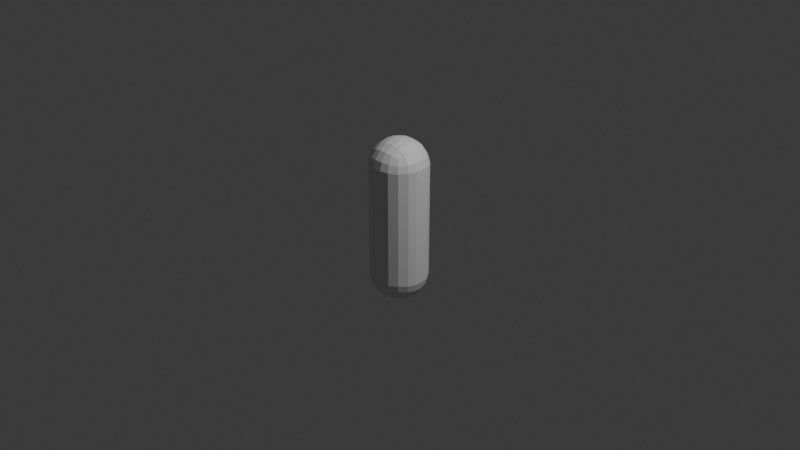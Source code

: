 # Source: SM_PlayerCollider.blend  (saved by Blender 4.0.36; exported with 4.5.12 LTS)
import bpy
from mathutils import Matrix  # noqa: F401  (used for matrix-valued properties, if any)

bpy.ops.wm.read_factory_settings(use_empty=True)
scene = bpy.context.scene
scene.name = 'Scene'

# ---- collections
col_collection = bpy.data.collections.new('Collection'); scene.collection.children.link(col_collection)

# ---- materials (node trees are filled in below, after node groups)
mat_material = bpy.data.materials.new('Material')
mat_material.alpha_threshold = 0.0
mat_material.use_transparent_shadow = False
mat_material.roughness = 0.5
mat_material.line_color = (0.0, 0.0, 0.0, 1.0)

# ---- material node trees
mat_material.use_nodes = True; mat_material.node_tree.nodes.clear()
_N = mat_material.node_tree.nodes; _L = mat_material.node_tree.links
n0 = _N.new('ShaderNodeOutputMaterial'); n0.name = 'Material Output'; n0.location = (300, 300)
n1 = _N.new('ShaderNodeBsdfPrincipled'); n1.name = 'Principled BSDF'; n1.location = (10, 300)
n1.inputs[3].default_value = 1.45
_L.new(n1.outputs[0], n0.inputs[0])
n0.is_active_output = True

# ---- world
world_world = bpy.data.worlds.new('World'); scene.world = world_world
world_world.use_nodes = True; world_world.node_tree.nodes.clear()
_N = world_world.node_tree.nodes; _L = world_world.node_tree.links
n0 = _N.new('ShaderNodeOutputWorld'); n0.name = 'World Output'; n0.location = (300, 300)
n1 = _N.new('ShaderNodeBackground'); n1.name = 'Background'; n1.location = (10, 300)
n1.inputs[0].default_value = (0.05088, 0.05088, 0.05088, 1.0)
_L.new(n1.outputs[0], n0.inputs[0])
n0.is_active_output = True
world_world.color = (0.05088, 0.05088, 0.05088)
world_world.use_sun_shadow = False
world_world.sun_shadow_jitter_overblur = 0.0

# ---- cameras
cam_camera = bpy.data.cameras.new('Camera')
cam_camera.clip_end = 100.0
cam_camera.ortho_scale = 7.314

# ---- lights
light_light = bpy.data.lights.new('Light', 'POINT')
light_light.transmission_factor = 0.0
light_light.use_soft_falloff = False
light_light.energy = 1000.0
light_light.shadow_soft_size = 0.1
light_light.shadow_maximum_resolution = 0.006
light_light.use_absolute_resolution = True

# ---- meshes
me_roundcube = bpy.data.meshes.new('Roundcube')
me_roundcube.from_pydata([(0.1792, 0.1792, -0.7592), (0.1099, 0.205, -0.785), (0.04062, 0.2167, -0.7967), (-0.04062, 0.2167, -0.7967), (-0.1099, 0.205, -0.785), (0.205, 0.205, -0.6899), (0.1254, 0.2539, -0.7054), (0.04578, 0.2751, -0.7124), (-0.04578, 0.2751, -0.7124), (-0.1254, 0.2539, -0.7054), (0.2167, 0.2167, -0.6206), (0.1324, 0.2751, -0.6258), (0.04812, 0.3, -0.6281), (-0.04812, 0.3, -0.6281), (-0.1324, 0.2751, -0.6258), (0.2167, 0.2167, 0.6206), (0.1324, 0.2751, 0.6258), (0.04812, 0.3, 0.6281), (-0.04812, 0.3, 0.6281), (-0.1324, 0.2751, 0.6258), (0.205, 0.205, 0.6899), (0.1254, 0.2539, 0.7054), (0.04578, 0.2751, 0.7124), (-0.04578, 0.2751, 0.7124), (-0.1254, 0.2539, 0.7054), (-0.1792, 0.1792, -0.7592), (-0.205, 0.1099, -0.785), (-0.2167, 0.04062, -0.7967), (-0.2167, -0.04062, -0.7967), (-0.205, -0.1099, -0.785), (-0.205, 0.205, -0.6899), (-0.2539, 0.1254, -0.7054), (-0.2751, 0.04578, -0.7124), (-0.2751, -0.04578, -0.7124), (-0.2539, -0.1254, -0.7054), (-0.2167, 0.2167, -0.6206), (-0.2751, 0.1324, -0.6258), (-0.3, 0.04812, -0.6281), (-0.3, -0.04812, -0.6281), (-0.2751, -0.1324, -0.6258), (-0.2167, 0.2167, 0.6206), (-0.2751, 0.1324, 0.6258), (-0.3, 0.04812, 0.6281), (-0.3, -0.04812, 0.6281), (-0.2751, -0.1324, 0.6258), (-0.205, 0.205, 0.6899), (-0.2539, 0.1254, 0.7054), (-0.2751, 0.04578, 0.7124), (-0.2751, -0.04578, 0.7124), (-0.2539, -0.1254, 0.7054), (-0.1792, -0.1792, -0.7592), (-0.1099, -0.205, -0.785), (-0.04062, -0.2167, -0.7967), (0.04062, -0.2167, -0.7967), (0.1099, -0.205, -0.785), (-0.205, -0.205, -0.6899), (-0.1254, -0.2539, -0.7054), (-0.04578, -0.2751, -0.7124), (0.04578, -0.2751, -0.7124), (0.1254, -0.2539, -0.7054), (-0.2167, -0.2167, -0.6206), (-0.1324, -0.2751, -0.6258), (-0.04812, -0.3, -0.6281), (0.04812, -0.3, -0.6281), (0.1324, -0.2751, -0.6258), (-0.2167, -0.2167, 0.6206), (-0.1324, -0.2751, 0.6258), (-0.04812, -0.3, 0.6281), (0.04812, -0.3, 0.6281), (0.1324, -0.2751, 0.6258), (-0.205, -0.205, 0.6899), (-0.1254, -0.2539, 0.7054), (-0.04578, -0.2751, 0.7124), (0.04578, -0.2751, 0.7124), (0.1254, -0.2539, 0.7054), (0.1792, -0.1792, -0.7592), (0.205, -0.1099, -0.785), (0.2167, -0.04062, -0.7967), (0.2167, 0.04062, -0.7967), (0.205, 0.1099, -0.785), (0.205, -0.205, -0.6899), (0.2539, -0.1254, -0.7054), (0.2751, -0.04578, -0.7124), (0.2751, 0.04578, -0.7124), (0.2539, 0.1254, -0.7054), (0.2167, -0.2167, -0.6206), (0.2751, -0.1324, -0.6258), (0.3, -0.04812, -0.6281), (0.3, 0.04812, -0.6281), (0.2751, 0.1324, -0.6258), (0.2167, -0.2167, 0.6206), (0.2751, -0.1324, 0.6258), (0.3, -0.04812, 0.6281), (0.3, 0.04812, 0.6281), (0.2751, 0.1324, 0.6258), (0.205, -0.205, 0.6899), (0.2539, -0.1254, 0.7054), (0.2751, -0.04578, 0.7124), (0.2751, 0.04578, 0.7124), (0.2539, 0.1254, 0.7054), (0.1254, -0.1254, -0.8339), (0.04578, -0.1324, -0.8551), (-0.04578, -0.1324, -0.8551), (-0.1254, -0.1254, -0.8339), (0.1324, -0.04578, -0.8551), (0.04812, -0.04812, -0.88), (-0.04812, -0.04812, -0.88), (-0.1324, -0.04578, -0.8551), (0.1324, 0.04578, -0.8551), (0.04812, 0.04812, -0.88), (-0.04812, 0.04812, -0.88), (-0.1324, 0.04578, -0.8551), (0.1254, 0.1254, -0.8339), (0.04578, 0.1324, -0.8551), (-0.04578, 0.1324, -0.8551), (-0.1254, 0.1254, -0.8339), (0.1792, 0.1792, 0.7592), (0.1099, 0.205, 0.785), (0.04062, 0.2167, 0.7967), (-0.04062, 0.2167, 0.7967), (-0.1099, 0.205, 0.785), (-0.1792, 0.1792, 0.7592), (0.205, 0.1099, 0.785), (0.1254, 0.1254, 0.8339), (0.04578, 0.1324, 0.8551), (-0.04578, 0.1324, 0.8551), (-0.1254, 0.1254, 0.8339), (-0.205, 0.1099, 0.785), (0.2167, 0.04062, 0.7967), (0.1324, 0.04578, 0.8551), (0.04812, 0.04812, 0.88), (-0.04812, 0.04812, 0.88), (-0.1324, 0.04578, 0.8551), (-0.2167, 0.04062, 0.7967), (0.2167, -0.04062, 0.7967), (0.1324, -0.04578, 0.8551), (0.04812, -0.04812, 0.88), (-0.04812, -0.04812, 0.88), (-0.1324, -0.04578, 0.8551), (-0.2167, -0.04062, 0.7967), (0.205, -0.1099, 0.785), (0.1254, -0.1254, 0.8339), (0.04578, -0.1324, 0.8551), (-0.04578, -0.1324, 0.8551), (-0.1254, -0.1254, 0.8339), (-0.205, -0.1099, 0.785), (0.1792, -0.1792, 0.7592), (0.1099, -0.205, 0.785), (0.04062, -0.2167, 0.7967), (-0.04062, -0.2167, 0.7967), (-0.1099, -0.205, 0.785), (-0.1792, -0.1792, 0.7592)], [], [(0, 1, 6, 5), (1, 2, 7, 6), (2, 3, 8, 7), (3, 4, 9, 8), (4, 25, 30, 9), (5, 6, 11, 10), (6, 7, 12, 11), (7, 8, 13, 12), (8, 9, 14, 13), (9, 30, 35, 14), (10, 11, 16, 15), (11, 12, 17, 16), (12, 13, 18, 17), (13, 14, 19, 18), (14, 35, 40, 19), (15, 16, 21, 20), (16, 17, 22, 21), (17, 18, 23, 22), (18, 19, 24, 23), (19, 40, 45, 24), (20, 21, 117, 116), (21, 22, 118, 117), (22, 23, 119, 118), (23, 24, 120, 119), (24, 45, 121, 120), (25, 26, 31, 30), (26, 27, 32, 31), (27, 28, 33, 32), (28, 29, 34, 33), (29, 50, 55, 34), (30, 31, 36, 35), (31, 32, 37, 36), (32, 33, 38, 37), (33, 34, 39, 38), (34, 55, 60, 39), (35, 36, 41, 40), (36, 37, 42, 41), (37, 38, 43, 42), (38, 39, 44, 43), (39, 60, 65, 44), (40, 41, 46, 45), (41, 42, 47, 46), (42, 43, 48, 47), (43, 44, 49, 48), (44, 65, 70, 49), (45, 46, 127, 121), (46, 47, 133, 127), (47, 48, 139, 133), (48, 49, 145, 139), (49, 70, 151, 145), (50, 51, 56, 55), (51, 52, 57, 56), (52, 53, 58, 57), (53, 54, 59, 58), (54, 75, 80, 59), (55, 56, 61, 60), (56, 57, 62, 61), (57, 58, 63, 62), (58, 59, 64, 63), (59, 80, 85, 64), (60, 61, 66, 65), (61, 62, 67, 66), (62, 63, 68, 67), (63, 64, 69, 68), (64, 85, 90, 69), (65, 66, 71, 70), (66, 67, 72, 71), (67, 68, 73, 72), (68, 69, 74, 73), (69, 90, 95, 74), (70, 71, 150, 151), (71, 72, 149, 150), (72, 73, 148, 149), (73, 74, 147, 148), (74, 95, 146, 147), (75, 76, 81, 80), (76, 77, 82, 81), (77, 78, 83, 82), (78, 79, 84, 83), (79, 0, 5, 84), (80, 81, 86, 85), (81, 82, 87, 86), (82, 83, 88, 87), (83, 84, 89, 88), (84, 5, 10, 89), (85, 86, 91, 90), (86, 87, 92, 91), (87, 88, 93, 92), (88, 89, 94, 93), (89, 10, 15, 94), (90, 91, 96, 95), (91, 92, 97, 96), (92, 93, 98, 97), (93, 94, 99, 98), (94, 15, 20, 99), (95, 96, 140, 146), (96, 97, 134, 140), (97, 98, 128, 134), (98, 99, 122, 128), (99, 20, 116, 122), (75, 54, 100, 76), (54, 53, 101, 100), (53, 52, 102, 101), (52, 51, 103, 102), (51, 50, 29, 103), (76, 100, 104, 77), (100, 101, 105, 104), (101, 102, 106, 105), (102, 103, 107, 106), (103, 29, 28, 107), (77, 104, 108, 78), (104, 105, 109, 108), (105, 106, 110, 109), (106, 107, 111, 110), (107, 28, 27, 111), (78, 108, 112, 79), (108, 109, 113, 112), (109, 110, 114, 113), (110, 111, 115, 114), (111, 27, 26, 115), (79, 112, 1, 0), (112, 113, 2, 1), (113, 114, 3, 2), (114, 115, 4, 3), (115, 26, 25, 4), (116, 117, 123, 122), (117, 118, 124, 123), (118, 119, 125, 124), (119, 120, 126, 125), (120, 121, 127, 126), (122, 123, 129, 128), (123, 124, 130, 129), (124, 125, 131, 130), (125, 126, 132, 131), (126, 127, 133, 132), (128, 129, 135, 134), (129, 130, 136, 135), (130, 131, 137, 136), (131, 132, 138, 137), (132, 133, 139, 138), (134, 135, 141, 140), (135, 136, 142, 141), (136, 137, 143, 142), (137, 138, 144, 143), (138, 139, 145, 144), (140, 141, 147, 146), (141, 142, 148, 147), (142, 143, 149, 148), (143, 144, 150, 149), (144, 145, 151, 150)])
_uv = me_roundcube.uv_layers.new(name='UVMap')
_uv.uv.foreach_set('vector', [0.75, 0.25, 0.75, 0.25, 0.75, 0.25, 0.75, 0.25, 0.75, 0.25, 0.75, 0.25, 0.75, 0.25, 0.75, 0.25, 0.75, 0.25, 0.75, 0.25, 0.75, 0.25, 0.75, 0.25, 0.75, 0.25, 0.75, 0.25, 0.75, 0.25, 0.75, 0.25, 0.75, 0.25, 0.75, 0.25, 0.75, 0.25, 0.75, 0.25, 0.75, 0.25, 0.75, 0.25, 0.75, 0.25, 0.75, 0.25, 0.75, 0.25, 0.75, 0.25, 0.75, 0.25, 0.75, 0.25, 0.75, 0.25, 0.75, 0.25, 0.75, 0.25, 0.75, 0.25, 0.75, 0.25, 0.75, 0.25, 0.75, 0.25, 0.75, 0.25, 0.75, 0.25, 0.75, 0.25, 0.75, 0.25, 0.75, 0.25, 0.75, 0.25, 0.75, 0.25, 0.75, 0.25, 0.75, 0.25, 0.75, 0.25, 0.75, 0.25, 0.75, 0.25, 0.75, 0.25, 0.75, 0.25, 0.75, 0.25, 0.75, 0.25, 0.75, 0.25, 0.75, 0.25, 0.75, 0.25, 0.75, 0.25, 0.75, 0.25, 0.75, 0.25, 0.75, 0.25, 0.75, 0.25, 0.75, 0.25, 0.75, 0.25, 0.75, 0.25, 0.75, 0.25, 0.75, 0.25, 0.75, 0.25, 0.75, 0.25, 0.75, 0.25, 0.75, 0.25, 0.75, 0.25, 0.75, 0.25, 0.75, 0.25, 0.75, 0.25, 0.75, 0.25, 0.75, 0.25, 0.75, 0.25, 0.75, 0.25, 0.75, 0.25, 0.75, 0.25, 0.75, 0.25, 0.75, 0.25, 0.75, 0.25, 0.75, 0.25, 0.75, 0.25, 0.75, 0.25, 0.75, 0.25, 0.75, 0.25, 0.75, 0.25, 0.75, 0.25, 0.75, 0.25, 0.75, 0.25, 0.75, 0.25, 0.75, 0.25, 0.75, 0.25, 0.75, 0.25, 0.75, 0.25, 0.75, 0.25, 0.75, 0.25, 0.75, 0.25, 0.75, 0.25, 0.75, 0.25, 0.75, 0.25, 0.75, 0.25, 0.75, 0.25, 0.75, 0.25, 0.75, 0.25, 0.75, 0.25, 0.75, 0.25, 0.75, 0.25, 0.75, 0.25, 0.75, 0.25, 0.75, 0.25, 0.75, 0.25, 0.75, 0.25, 0.75, 0.25, 0.75, 0.25, 0.75, 0.25, 0.75, 0.25, 0.75, 0.25, 0.75, 0.25, 0.75, 0.25, 0.75, 0.25, 0.75, 0.25, 0.75, 0.25, 0.75, 0.25, 0.75, 0.25, 0.75, 0.25, 0.75, 0.25, 0.75, 0.25, 0.75, 0.25, 0.75, 0.25, 0.75, 0.25, 0.75, 0.25, 0.75, 0.25, 0.75, 0.25, 0.75, 0.25, 0.75, 0.25, 0.75, 0.25, 0.75, 0.25, 0.75, 0.25, 0.75, 0.25, 0.75, 0.25, 0.75, 0.25, 0.75, 0.25, 0.75, 0.25, 0.75, 0.25, 0.75, 0.25, 0.75, 0.25, 0.75, 0.25, 0.75, 0.25, 0.75, 0.25, 0.75, 0.25, 0.75, 0.25, 0.75, 0.25, 0.75, 0.25, 0.75, 0.25, 0.75, 0.25, 0.75, 0.25, 0.75, 0.25, 0.75, 0.25, 0.75, 0.25, 0.75, 0.25, 0.75, 0.25, 0.75, 0.25, 0.75, 0.25, 0.75, 0.25, 0.75, 0.25, 0.75, 0.25, 0.75, 0.25, 0.75, 0.25, 0.75, 0.25, 0.75, 0.25, 0.75, 0.25, 0.75, 0.25, 0.75, 0.25, 0.75, 0.25, 0.75, 0.25, 0.75, 0.25, 0.75, 0.25, 0.75, 0.25, 0.75, 0.25, 0.75, 0.25, 0.75, 0.25, 0.75, 0.25, 0.75, 0.25, 0.75, 0.25, 0.75, 0.25, 0.75, 0.25, 0.75, 0.25, 0.75, 0.25, 0.75, 0.25, 0.75, 0.25, 0.75, 0.25, 0.75, 0.25, 0.75, 0.25, 0.75, 0.25, 0.75, 0.25, 0.75, 0.25, 0.75, 0.25, 0.75, 0.25, 0.75, 0.25, 0.75, 0.25, 0.75, 0.25, 0.75, 0.25, 0.75, 0.25, 0.75, 0.25, 0.75, 0.25, 0.75, 0.25, 0.75, 0.25, 0.75, 0.25, 0.75, 0.25, 0.75, 0.25, 0.75, 0.25, 0.75, 0.25, 0.75, 0.25, 0.75, 0.25, 0.75, 0.25, 0.75, 0.25, 0.75, 0.25, 0.75, 0.25, 0.75, 0.25, 0.75, 0.25, 0.75, 0.25, 0.75, 0.25, 0.75, 0.25, 0.75, 0.25, 0.75, 0.25, 0.75, 0.25, 0.75, 0.25, 0.75, 0.25, 0.75, 0.25, 0.75, 0.25, 0.75, 0.25, 0.75, 0.25, 0.75, 0.25, 0.75, 0.25, 0.75, 0.25, 0.75, 0.25, 0.75, 0.25, 0.75, 0.25, 0.75, 0.25, 0.75, 0.25, 0.75, 0.25, 0.75, 0.25, 0.75, 0.25, 0.75, 0.25, 0.75, 0.25, 0.75, 0.25, 0.75, 0.25, 0.75, 0.25, 0.75, 0.25, 0.75, 0.25, 0.75, 0.25, 0.75, 0.25, 0.75, 0.25, 0.75, 0.25, 0.75, 0.25, 0.75, 0.25, 0.75, 0.25, 0.75, 0.25, 0.75, 0.25, 0.75, 0.25, 0.75, 0.25, 0.75, 0.25, 0.75, 0.25, 0.75, 0.25, 0.75, 0.25, 0.75, 0.25, 0.75, 0.25, 0.75, 0.25, 0.75, 0.25, 0.75, 0.25, 0.75, 0.25, 0.75, 0.25, 0.75, 0.25, 0.75, 0.25, 0.75, 0.25, 0.75, 0.25, 0.75, 0.25, 0.75, 0.25, 0.75, 0.25, 0.75, 0.25, 0.75, 0.25, 0.75, 0.25, 0.75, 0.25, 0.75, 0.25, 0.75, 0.25, 0.75, 0.25, 0.75, 0.25, 0.75, 0.25, 0.75, 0.25, 0.75, 0.25, 0.75, 0.25, 0.75, 0.25, 0.75, 0.25, 0.75, 0.25, 0.75, 0.25, 0.75, 0.25, 0.75, 0.25, 0.75, 0.25, 0.75, 0.25, 0.75, 0.25, 0.75, 0.25, 0.75, 0.25, 0.75, 0.25, 0.75, 0.25, 0.75, 0.25, 0.75, 0.25, 0.75, 0.25, 0.75, 0.25, 0.75, 0.25, 0.75, 0.25, 0.75, 0.25, 0.75, 0.25, 0.75, 0.25, 0.75, 0.25, 0.75, 0.25, 0.75, 0.25, 0.75, 0.25, 0.75, 0.25, 0.75, 0.25, 0.75, 0.25, 0.75, 0.25, 0.75, 0.25, 0.75, 0.25, 0.75, 0.25, 0.75, 0.25, 0.75, 0.25, 0.75, 0.25, 0.75, 0.25, 0.75, 0.25, 0.75, 0.25, 0.75, 0.25, 0.75, 0.25, 0.75, 0.25, 0.75, 0.25, 0.75, 0.25, 0.75, 0.25, 0.75, 0.25, 0.75, 0.25, 0.75, 0.25, 0.75, 0.25, 0.75, 0.25, 0.75, 0.25, 0.75, 0.25, 0.75, 0.25, 0.75, 0.25, 0.75, 0.25, 0.75, 0.25, 0.75, 0.25, 0.75, 0.25, 0.75, 0.25, 0.75, 0.25, 0.75, 0.25, 0.75, 0.25, 0.75, 0.25, 0.75, 0.25, 0.75, 0.25, 0.75, 0.25, 0.75, 0.25, 0.75, 0.25, 0.75, 0.25, 0.75, 0.25, 0.75, 0.25, 0.75, 0.25, 0.75, 0.25, 0.75, 0.25, 0.75, 0.25, 0.75, 0.25, 0.75, 0.25, 0.75, 0.25, 0.75, 0.25, 0.75, 0.25, 0.75, 0.25, 0.75, 0.25, 0.75, 0.25, 0.75, 0.25, 0.75, 0.25, 0.75, 0.25, 0.75, 0.25, 0.75, 0.25, 0.75, 0.25, 0.75, 0.25, 0.75, 0.25, 0.75, 0.25, 0.75, 0.25, 0.75, 0.25, 0.75, 0.25, 0.75, 0.25, 0.75, 0.25, 0.75, 0.25, 0.75, 0.25, 0.75, 0.25, 0.75, 0.25, 0.75, 0.25, 0.75, 0.25, 0.75, 0.25, 0.75, 0.25, 0.75, 0.25, 0.75, 0.25, 0.75, 0.25, 0.25, 0.25, 0.25, 0.25, 0.25, 0.25, 0.25, 0.25, 0.25, 0.25, 0.25, 0.25, 0.25, 0.25, 0.25, 0.25, 0.25, 0.25, 0.25, 0.25, 0.25, 0.25, 0.25, 0.25, 0.25, 0.25, 0.25, 0.25, 0.25, 0.25, 0.25, 0.25, 0.25, 0.25, 0.25, 0.25, 0.25, 0.25, 0.25, 0.25, 0.25, 0.25, 0.25, 0.25, 0.25, 0.25, 0.25, 0.25, 0.25, 0.25, 0.25, 0.25, 0.25, 0.25, 0.25, 0.25, 0.25, 0.25, 0.25, 0.25, 0.25, 0.25, 0.25, 0.25, 0.25, 0.25, 0.25, 0.25, 0.25, 0.25, 0.25, 0.25, 0.25, 0.25, 0.25, 0.25, 0.25, 0.25, 0.25, 0.25, 0.25, 0.25, 0.25, 0.25, 0.25, 0.25, 0.25, 0.25, 0.25, 0.25, 0.25, 0.25, 0.25, 0.25, 0.25, 0.25, 0.25, 0.25, 0.25, 0.25, 0.25, 0.25, 0.25, 0.25, 0.25, 0.25, 0.25, 0.25, 0.25, 0.25, 0.25, 0.25, 0.25, 0.25, 0.25, 0.25, 0.25, 0.25, 0.25, 0.25, 0.25, 0.25, 0.25, 0.25, 0.25, 0.25, 0.25, 0.25, 0.25, 0.25, 0.25, 0.25, 0.25, 0.25, 0.25, 0.25, 0.25, 0.25, 0.25, 0.25, 0.25, 0.25, 0.25, 0.25, 0.25, 0.25, 0.25, 0.25, 0.25, 0.25, 0.25, 0.25, 0.25, 0.25, 0.25, 0.25, 0.25, 0.25, 0.25, 0.25, 0.25, 0.25, 0.25, 0.25, 0.25, 0.25, 0.25, 0.25, 0.25, 0.25, 0.25, 0.25, 0.25, 0.25, 0.25, 0.25, 0.25, 0.25, 0.25, 0.25, 0.25, 0.25, 0.25, 0.25, 0.25, 0.25, 0.25, 0.25, 0.25, 0.25, 0.25, 0.25, 0.25, 0.25, 0.25, 0.25, 0.25, 0.25, 0.25, 0.25, 0.25, 0.25, 0.25, 0.25, 0.25, 0.25, 0.25, 0.25, 0.25, 0.25, 0.25, 0.25, 0.25, 0.25, 0.25, 0.25, 0.25, 0.25, 0.25, 0.25, 0.25, 0.25, 0.25, 0.25, 0.25, 0.25, 0.25, 0.25, 0.25, 0.25, 0.25, 0.25, 0.25, 0.25, 0.25, 0.25, 0.25, 0.25, 0.25, 0.25, 0.25, 0.25, 0.25, 0.25, 0.25, 0.25, 0.25, 0.25, 0.25, 0.25, 0.25, 0.25, 0.25, 0.25, 0.25, 0.25, 0.25, 0.25, 0.25, 0.25, 0.25, 0.25, 0.25, 0.25, 0.25, 0.25, 0.25, 0.25, 0.25, 0.25, 0.25, 0.25, 0.25, 0.25, 0.25, 0.25, 0.25, 0.25, 0.25, 0.25, 0.25, 0.25, 0.25, 0.25, 0.25, 0.25, 0.25, 0.25, 0.25, 0.25, 0.25, 0.25, 0.25, 0.25, 0.25, 0.25, 0.25, 0.25, 0.25, 0.25, 0.25, 0.25, 0.25, 0.25, 0.25, 0.25, 0.25, 0.25, 0.25, 0.25, 0.25, 0.25, 0.25, 0.25, 0.25, 0.25, 0.25, 0.25, 0.25, 0.25, 0.25, 0.25, 0.25, 0.25, 0.25, 0.25, 0.25, 0.25, 0.25, 0.25, 0.25, 0.25, 0.25, 0.25, 0.25, 0.25, 0.25, 0.25, 0.25, 0.25, 0.25, 0.25, 0.25, 0.25, 0.25, 0.25, 0.25, 0.25, 0.25, 0.25, 0.25, 0.25, 0.25, 0.25, 0.25, 0.25, 0.25, 0.25, 0.25, 0.25, 0.25, 0.25, 0.25, 0.25, 0.25, 0.25, 0.25, 0.25, 0.25, 0.25, 0.25, 0.25, 0.25, 0.25, 0.25, 0.25, 0.25, 0.25, 0.25, 0.25, 0.25, 0.25, 0.25, 0.25, 0.25, 0.25, 0.25, 0.25, 0.25, 0.25, 0.25, 0.25, 0.25, 0.25, 0.25, 0.25, 0.25, 0.25, 0.25, 0.25])
me_roundcube.materials.append(mat_material)
me_roundcube.update()

# ---- objects
ob_light = bpy.data.objects.new('Light', light_light)
ob_camera = bpy.data.objects.new('Camera', cam_camera)
ob_sm_playercollider = bpy.data.objects.new('SM_PlayerCollider', me_roundcube)

# ---- transforms, parenting, visibility, modifiers, constraints
ob_light.location = (4.076, 1.005, 5.904)
ob_light.rotation_euler = (0.6503, 0.05522, 1.866)
ob_light.lock_rotations_4d = False
ob_light.empty_display_type = 'ARROWS'
ob_light.color = (0.0, 0.0, 0.0, 0.0)
ob_light.lineart.crease_threshold = 0.0
ob_camera.location = (7.359, -6.926, 4.958)
ob_camera.rotation_euler = (1.109, 0.0, 0.8149)
ob_camera.lock_rotations_4d = False
ob_camera.empty_display_type = 'ARROWS'
ob_camera.color = (0.0, 0.0, 0.0, 0.0)
ob_camera.display_type = 'WIRE'
ob_camera.lineart.crease_threshold = 0.0
ob_sm_playercollider.location = (0.0, 0.0, 0.0)

# ---- collection membership
col_collection.objects.link(ob_light)
col_collection.objects.link(ob_camera)
col_collection.objects.link(ob_sm_playercollider)

# ---- scene / render settings (as saved in the file)
scene.camera = ob_camera
scene.frame_start = 1; scene.frame_end = 250; scene.frame_set(1)
scene.render.engine = 'BLENDER_EEVEE_NEXT'
scene.cycles.sampling_pattern = 'TABULATED_SOBOL'
bpy.context.view_layer.update()
